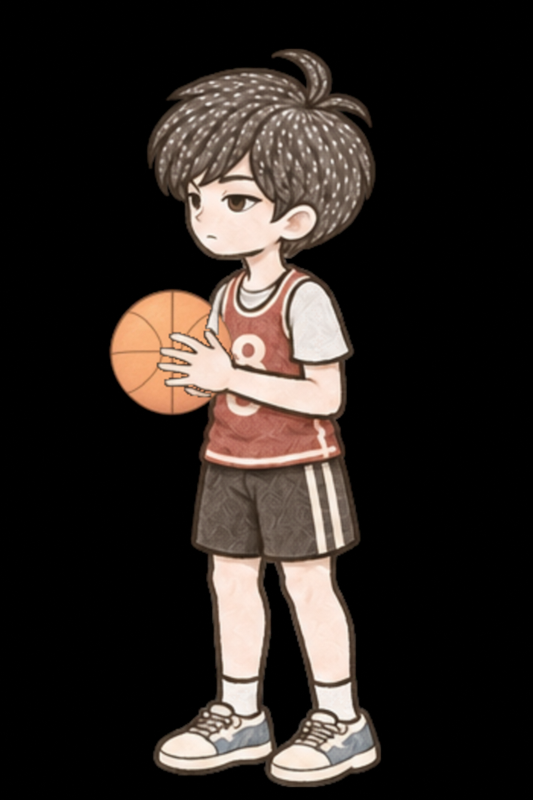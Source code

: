 # Source: basketball-character.blend  (saved by Blender 5.3.31; exported with 4.5.12 LTS)
import bpy
from mathutils import Matrix  # noqa: F401  (used for matrix-valued properties, if any)

bpy.ops.wm.read_factory_settings(use_empty=True)
scene = bpy.context.scene
scene.name = 'Basketball shot'

# ---- images (referenced by path relative to the original .blend; pixels are not part of the script)
import os
ASSET_DIR = os.environ.get("B2B_ASSET_DIR", "")  # directory of the original .blend (textures are referenced by path, not embedded)
HERE = os.path.dirname(os.path.abspath(__file__))  # packed textures are extracted next to this script under _unpacked/

def load_image(name, relpath, width, height, colorspace="sRGB"):
    """Load a texture the original file referenced (path relative to the .blend, or extracted next to this script)."""
    p = next((c for c in (os.path.join(HERE, relpath), os.path.join(ASSET_DIR, relpath)) if relpath and os.path.exists(c)), "")
    if p:
        img = bpy.data.images.load(p, check_existing=True)
        img.name = name
    else:  # same state as the original file: an image datablock whose file is absent (Cycles renders it pink)
        img = bpy.data.images.new(name, width, height)
        img.source = "FILE"
        img.filepath = "//" + (relpath or name)
    img.colorspace_settings.name = colorspace
    return img
img_source_idle_png = load_image('source-idle.png', '_unpacked/source-idle.d72dbe0e.png', 640, 960, 'sRGB')
img_source_dip_png = load_image('source-dip.png', '_unpacked/source-dip.7035d094.png', 640, 960, 'sRGB')
img_source_set_png = load_image('source-set.png', '_unpacked/source-set.1feb02fd.png', 640, 960, 'sRGB')
img_source_release_png = load_image('source-release.png', '_unpacked/source-release.459659f2.png', 640, 960, 'sRGB')
img_source_follow_through_png = load_image('source-follow-through.png', '_unpacked/source-follow-through.bc36f660.png', 640, 960, 'sRGB')
img_source_recovery_png = load_image('source-recovery.png', '_unpacked/source-recovery.fc8a570c.png', 640, 960, 'sRGB')

# ---- materials (node trees are filled in below, after node groups)
mat_idle = bpy.data.materials.new('idle')
mat_dip = bpy.data.materials.new('dip')
mat_set = bpy.data.materials.new('set')
mat_release = bpy.data.materials.new('release')
mat_follow_through = bpy.data.materials.new('follow-through')
mat_recovery = bpy.data.materials.new('recovery')

# ---- material node trees
mat_idle.use_nodes = True; mat_idle.node_tree.nodes.clear()
_N = mat_idle.node_tree.nodes; _L = mat_idle.node_tree.links
n0 = _N.new('ShaderNodeTexImage'); n0.name = 'Image Texture'; n0.location = (0, 0)
n0.image = img_source_idle_png
n1 = _N.new('ShaderNodeEmission'); n1.name = 'Emission'; n1.location = (0, 0)
n2 = _N.new('ShaderNodeBsdfTransparent'); n2.name = 'Transparent BSDF'; n2.location = (0, 0)
n3 = _N.new('ShaderNodeMixShader'); n3.name = 'Mix Shader'; n3.location = (0, 0)
n4 = _N.new('ShaderNodeOutputMaterial'); n4.name = 'Material Output'; n4.location = (0, 0)
_L.new(n0.outputs[0], n1.inputs[0])
_L.new(n0.outputs[1], n3.inputs[0])
_L.new(n2.outputs[0], n3.inputs[1])
_L.new(n1.outputs[0], n3.inputs[2])
_L.new(n3.outputs[0], n4.inputs[0])
n4.is_active_output = True
mat_dip.use_nodes = True; mat_dip.node_tree.nodes.clear()
_N = mat_dip.node_tree.nodes; _L = mat_dip.node_tree.links
n0 = _N.new('ShaderNodeTexImage'); n0.name = 'Image Texture'; n0.location = (0, 0)
n0.image = img_source_dip_png
n1 = _N.new('ShaderNodeEmission'); n1.name = 'Emission'; n1.location = (0, 0)
n2 = _N.new('ShaderNodeBsdfTransparent'); n2.name = 'Transparent BSDF'; n2.location = (0, 0)
n3 = _N.new('ShaderNodeMixShader'); n3.name = 'Mix Shader'; n3.location = (0, 0)
n4 = _N.new('ShaderNodeOutputMaterial'); n4.name = 'Material Output'; n4.location = (0, 0)
_L.new(n0.outputs[0], n1.inputs[0])
_L.new(n0.outputs[1], n3.inputs[0])
_L.new(n2.outputs[0], n3.inputs[1])
_L.new(n1.outputs[0], n3.inputs[2])
_L.new(n3.outputs[0], n4.inputs[0])
n4.is_active_output = True
mat_set.use_nodes = True; mat_set.node_tree.nodes.clear()
_N = mat_set.node_tree.nodes; _L = mat_set.node_tree.links
n0 = _N.new('ShaderNodeTexImage'); n0.name = 'Image Texture'; n0.location = (0, 0)
n0.image = img_source_set_png
n1 = _N.new('ShaderNodeEmission'); n1.name = 'Emission'; n1.location = (0, 0)
n2 = _N.new('ShaderNodeBsdfTransparent'); n2.name = 'Transparent BSDF'; n2.location = (0, 0)
n3 = _N.new('ShaderNodeMixShader'); n3.name = 'Mix Shader'; n3.location = (0, 0)
n4 = _N.new('ShaderNodeOutputMaterial'); n4.name = 'Material Output'; n4.location = (0, 0)
_L.new(n0.outputs[0], n1.inputs[0])
_L.new(n0.outputs[1], n3.inputs[0])
_L.new(n2.outputs[0], n3.inputs[1])
_L.new(n1.outputs[0], n3.inputs[2])
_L.new(n3.outputs[0], n4.inputs[0])
n4.is_active_output = True
mat_release.use_nodes = True; mat_release.node_tree.nodes.clear()
_N = mat_release.node_tree.nodes; _L = mat_release.node_tree.links
n0 = _N.new('ShaderNodeTexImage'); n0.name = 'Image Texture'; n0.location = (0, 0)
n0.image = img_source_release_png
n1 = _N.new('ShaderNodeEmission'); n1.name = 'Emission'; n1.location = (0, 0)
n2 = _N.new('ShaderNodeBsdfTransparent'); n2.name = 'Transparent BSDF'; n2.location = (0, 0)
n3 = _N.new('ShaderNodeMixShader'); n3.name = 'Mix Shader'; n3.location = (0, 0)
n4 = _N.new('ShaderNodeOutputMaterial'); n4.name = 'Material Output'; n4.location = (0, 0)
_L.new(n0.outputs[0], n1.inputs[0])
_L.new(n0.outputs[1], n3.inputs[0])
_L.new(n2.outputs[0], n3.inputs[1])
_L.new(n1.outputs[0], n3.inputs[2])
_L.new(n3.outputs[0], n4.inputs[0])
n4.is_active_output = True
mat_follow_through.use_nodes = True; mat_follow_through.node_tree.nodes.clear()
_N = mat_follow_through.node_tree.nodes; _L = mat_follow_through.node_tree.links
n0 = _N.new('ShaderNodeTexImage'); n0.name = 'Image Texture'; n0.location = (0, 0)
n0.image = img_source_follow_through_png
n1 = _N.new('ShaderNodeEmission'); n1.name = 'Emission'; n1.location = (0, 0)
n2 = _N.new('ShaderNodeBsdfTransparent'); n2.name = 'Transparent BSDF'; n2.location = (0, 0)
n3 = _N.new('ShaderNodeMixShader'); n3.name = 'Mix Shader'; n3.location = (0, 0)
n4 = _N.new('ShaderNodeOutputMaterial'); n4.name = 'Material Output'; n4.location = (0, 0)
_L.new(n0.outputs[0], n1.inputs[0])
_L.new(n0.outputs[1], n3.inputs[0])
_L.new(n2.outputs[0], n3.inputs[1])
_L.new(n1.outputs[0], n3.inputs[2])
_L.new(n3.outputs[0], n4.inputs[0])
n4.is_active_output = True
mat_recovery.use_nodes = True; mat_recovery.node_tree.nodes.clear()
_N = mat_recovery.node_tree.nodes; _L = mat_recovery.node_tree.links
n0 = _N.new('ShaderNodeTexImage'); n0.name = 'Image Texture'; n0.location = (0, 0)
n0.image = img_source_recovery_png
n1 = _N.new('ShaderNodeEmission'); n1.name = 'Emission'; n1.location = (0, 0)
n2 = _N.new('ShaderNodeBsdfTransparent'); n2.name = 'Transparent BSDF'; n2.location = (0, 0)
n3 = _N.new('ShaderNodeMixShader'); n3.name = 'Mix Shader'; n3.location = (0, 0)
n4 = _N.new('ShaderNodeOutputMaterial'); n4.name = 'Material Output'; n4.location = (0, 0)
_L.new(n0.outputs[0], n1.inputs[0])
_L.new(n0.outputs[1], n3.inputs[0])
_L.new(n2.outputs[0], n3.inputs[1])
_L.new(n1.outputs[0], n3.inputs[2])
_L.new(n3.outputs[0], n4.inputs[0])
n4.is_active_output = True

# ---- cameras
cam_basketball_shot_camera = bpy.data.cameras.new('Basketball shot Camera')
cam_basketball_shot_camera.type = 'ORTHO'
cam_basketball_shot_camera.ortho_scale = 1.0

# ---- meshes
me_idle = bpy.data.meshes.new('idle')
me_idle.from_pydata([(-0.3333, -0.5, 0.0), (0.3333, -0.5, 0.0), (0.3333, 0.5, 0.0), (-0.3333, 0.5, 0.0)], [], [(0, 1, 2, 3)])
_uv = me_idle.uv_layers.new(name='UVMap')
_uv.uv.foreach_set('vector', [0.0, 0.0, 1.0, 0.0, 1.0, 1.0, 0.0, 1.0])
me_idle.materials.append(mat_idle)
me_idle.update()
me_dip = bpy.data.meshes.new('dip')
me_dip.from_pydata([(-0.3333, -0.5, 0.0), (0.3333, -0.5, 0.0), (0.3333, 0.5, 0.0), (-0.3333, 0.5, 0.0)], [], [(0, 1, 2, 3)])
_uv = me_dip.uv_layers.new(name='UVMap')
_uv.uv.foreach_set('vector', [0.0, 0.0, 1.0, 0.0, 1.0, 1.0, 0.0, 1.0])
me_dip.materials.append(mat_dip)
me_dip.update()
me_set = bpy.data.meshes.new('set')
me_set.from_pydata([(-0.3333, -0.5, 0.0), (0.3333, -0.5, 0.0), (0.3333, 0.5, 0.0), (-0.3333, 0.5, 0.0)], [], [(0, 1, 2, 3)])
_uv = me_set.uv_layers.new(name='UVMap')
_uv.uv.foreach_set('vector', [0.0, 0.0, 1.0, 0.0, 1.0, 1.0, 0.0, 1.0])
me_set.materials.append(mat_set)
me_set.update()
me_release = bpy.data.meshes.new('release')
me_release.from_pydata([(-0.3333, -0.5, 0.0), (0.3333, -0.5, 0.0), (0.3333, 0.5, 0.0), (-0.3333, 0.5, 0.0)], [], [(0, 1, 2, 3)])
_uv = me_release.uv_layers.new(name='UVMap')
_uv.uv.foreach_set('vector', [0.0, 0.0, 1.0, 0.0, 1.0, 1.0, 0.0, 1.0])
me_release.materials.append(mat_release)
me_release.update()
me_follow_through = bpy.data.meshes.new('follow-through')
me_follow_through.from_pydata([(-0.3333, -0.5, 0.0), (0.3333, -0.5, 0.0), (0.3333, 0.5, 0.0), (-0.3333, 0.5, 0.0)], [], [(0, 1, 2, 3)])
_uv = me_follow_through.uv_layers.new(name='UVMap')
_uv.uv.foreach_set('vector', [0.0, 0.0, 1.0, 0.0, 1.0, 1.0, 0.0, 1.0])
me_follow_through.materials.append(mat_follow_through)
me_follow_through.update()
me_recovery = bpy.data.meshes.new('recovery')
me_recovery.from_pydata([(-0.3333, -0.5, 0.0), (0.3333, -0.5, 0.0), (0.3333, 0.5, 0.0), (-0.3333, 0.5, 0.0)], [], [(0, 1, 2, 3)])
_uv = me_recovery.uv_layers.new(name='UVMap')
_uv.uv.foreach_set('vector', [0.0, 0.0, 1.0, 0.0, 1.0, 1.0, 0.0, 1.0])
me_recovery.materials.append(mat_recovery)
me_recovery.update()

# ---- objects
ob_basketball_shot_camera = bpy.data.objects.new('Basketball shot Camera', cam_basketball_shot_camera)
ob_idle = bpy.data.objects.new('idle', me_idle)
ob_dip = bpy.data.objects.new('dip', me_dip)
ob_set = bpy.data.objects.new('set', me_set)
ob_release = bpy.data.objects.new('release', me_release)
ob_follow_through = bpy.data.objects.new('follow-through', me_follow_through)
ob_recovery = bpy.data.objects.new('recovery', me_recovery)

# ---- transforms, parenting, visibility, modifiers, constraints
ob_basketball_shot_camera.location = (0.0, 0.0, 5.0)
ob_idle.location = (0.0, 0.0, 0.0)
ob_dip.location = (0.0, 0.0, 0.0)
ob_dip.hide_viewport = True
ob_dip.hide_render = True
ob_set.location = (0.0, 0.0, 0.0)
ob_set.hide_viewport = True
ob_set.hide_render = True
ob_release.location = (0.0, 0.0, 0.0)
ob_release.hide_viewport = True
ob_release.hide_render = True
ob_follow_through.location = (0.0, 0.0, 0.0)
ob_follow_through.hide_viewport = True
ob_follow_through.hide_render = True
ob_recovery.location = (0.0, 0.0, 0.0)
ob_recovery.hide_viewport = True
ob_recovery.hide_render = True

# ---- collection membership
scene.collection.objects.link(ob_basketball_shot_camera)
scene.collection.objects.link(ob_idle)
scene.collection.objects.link(ob_dip)
scene.collection.objects.link(ob_set)
scene.collection.objects.link(ob_release)
scene.collection.objects.link(ob_follow_through)
scene.collection.objects.link(ob_recovery)

# ---- scene / render settings (as saved in the file)
scene.camera = ob_basketball_shot_camera
scene.frame_start = 1; scene.frame_end = 53; scene.frame_set(1)
scene.render.engine = 'BLENDER_EEVEE_NEXT'
scene.render.resolution_x = 640
scene.render.resolution_y = 960
scene.render.fps = 120
scene.render.film_transparent = True
scene.render.bake_bias = 0.0
scene.render.bake_samples = 0
scene.render.compositor_device = 'GPU'
scene.eevee.use_volume_custom_range = False
scene.eevee.fast_gi_thickness_near = 0.1
scene.eevee.fast_gi_thickness_far = 0.0
scene.eevee.ray_tracing_options.screen_trace_thickness = 0.1
scene.view_settings.view_transform = 'Standard'
bpy.context.view_layer.update()

